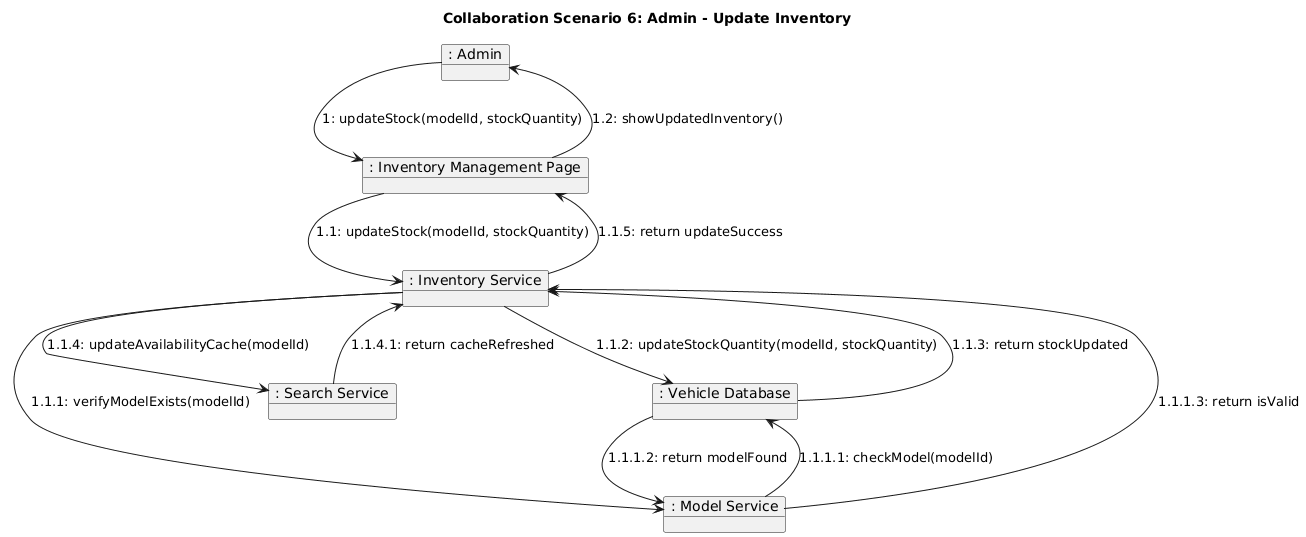

The diagram above was rendered by PlantUML. Its source (embedded in the PNG):
@startuml
skinparam backgroundColor #FFFFFF
skinparam shadowing false
skinparam componentStyle rectangle

title Collaboration Scenario 6: Admin - Update Inventory

object ": Admin" as Admin2
object ": Inventory Management Page" as InventoryPage
object ": Inventory Service" as InventoryService4
object ": Model Service" as ModelService6
object ": Search Service" as SearchService3
object ": Vehicle Database" as Database6

Admin2 --> InventoryPage : 1: updateStock(modelId, stockQuantity)
InventoryPage --> InventoryService4 : 1.1: updateStock(modelId, stockQuantity)
InventoryService4 --> ModelService6 : 1.1.1: verifyModelExists(modelId)
ModelService6 --> Database6 : 1.1.1.1: checkModel(modelId)
Database6 --> ModelService6 : 1.1.1.2: return modelFound
ModelService6 --> InventoryService4 : 1.1.1.3: return isValid

InventoryService4 --> Database6 : 1.1.2: updateStockQuantity(modelId, stockQuantity)
Database6 --> InventoryService4 : 1.1.3: return stockUpdated

InventoryService4 --> SearchService3 : 1.1.4: updateAvailabilityCache(modelId)
SearchService3 --> InventoryService4 : 1.1.4.1: return cacheRefreshed

InventoryService4 --> InventoryPage : 1.1.5: return updateSuccess
InventoryPage --> Admin2 : 1.2: showUpdatedInventory()
@enduml